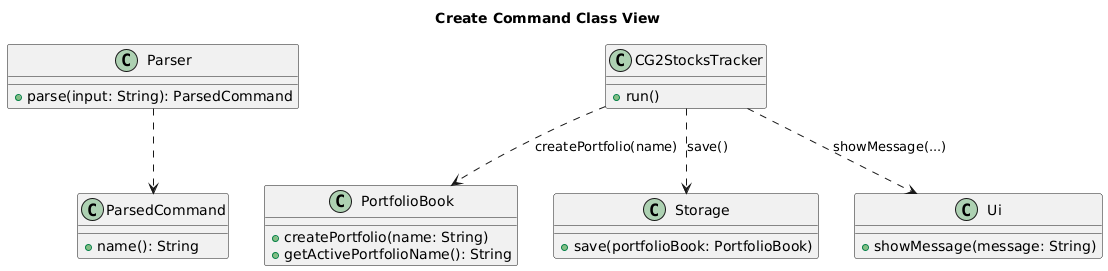

The diagram above was rendered by PlantUML. Its source (embedded in the PNG):
@startuml
title Create Command Class View

class Parser {
  + parse(input: String): ParsedCommand
}

class ParsedCommand {
  + name(): String
}

class CG2StocksTracker {
  + run()
}

class PortfolioBook {
  + createPortfolio(name: String)
  + getActivePortfolioName(): String
}

class Storage {
  + save(portfolioBook: PortfolioBook)
}

class Ui {
  + showMessage(message: String)
}

Parser ..> ParsedCommand
CG2StocksTracker ..> PortfolioBook : createPortfolio(name)
CG2StocksTracker ..> Storage : save()
CG2StocksTracker ..> Ui : showMessage(...)
@enduml